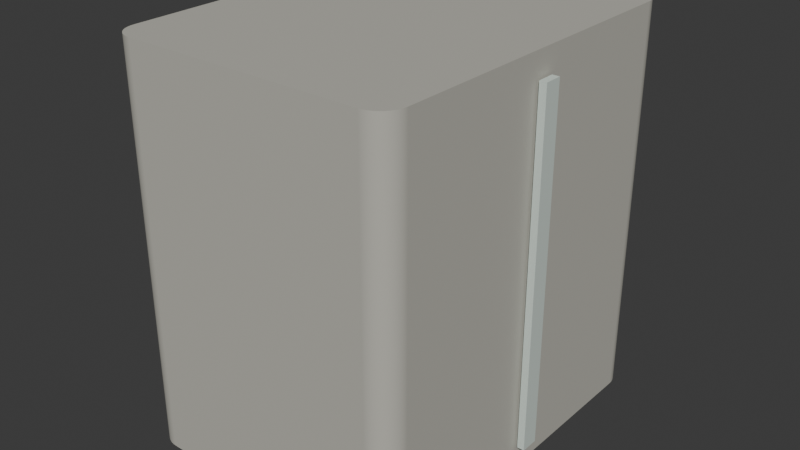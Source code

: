 # Source: road-pier-shaft.blend  (saved by Blender 5.2.44; exported with 4.5.12 LTS)
import bpy
from mathutils import Matrix  # noqa: F401  (used for matrix-valued properties, if any)

bpy.ops.wm.read_factory_settings(use_empty=True)
scene = bpy.context.scene
scene.name = 'Scene'

# ---- collections
col_collection = bpy.data.collections.new('Collection'); scene.collection.children.link(col_collection)

# ---- materials (node trees are filled in below, after node groups)
mat_eco_stone = bpy.data.materials.new('eco.stone')
mat_eco_stone.diffuse_color = (0.5029, 0.491, 0.4342, 1.0)
mat_eco_roofdeck = bpy.data.materials.new('eco.roofdeck')
mat_eco_roofdeck.diffuse_color = (0.6376, 0.7231, 0.6654, 1.0)

# ---- material node trees
mat_eco_stone.use_nodes = True; mat_eco_stone.node_tree.nodes.clear()
_N = mat_eco_stone.node_tree.nodes; _L = mat_eco_stone.node_tree.links
n0 = _N.new('ShaderNodeBsdfPrincipled'); n0.name = 'BSDF - Pré-fundamentado'; n0.location = (-200, 100)
n0.inputs[0].default_value = (0.5029, 0.491, 0.4342, 1.0)
n0.inputs[2].default_value = 0.78
n0.inputs[10].default_value = 0.005
n1 = _N.new('ShaderNodeOutputMaterial'); n1.name = 'Saída de material'; n1.location = (200, 100)
_L.new(n0.outputs[0], n1.inputs[0])
n1.is_active_output = True
mat_eco_roofdeck.use_nodes = True; mat_eco_roofdeck.node_tree.nodes.clear()
_N = mat_eco_roofdeck.node_tree.nodes; _L = mat_eco_roofdeck.node_tree.links
n0 = _N.new('ShaderNodeBsdfPrincipled'); n0.name = 'BSDF - Pré-fundamentado'; n0.location = (-200, 100)
n0.inputs[0].default_value = (0.6376, 0.7231, 0.6654, 1.0)
n0.inputs[2].default_value = 0.78
n0.inputs[10].default_value = 0.005
n1 = _N.new('ShaderNodeOutputMaterial'); n1.name = 'Saída de material'; n1.location = (200, 100)
_L.new(n0.outputs[0], n1.inputs[0])
n1.is_active_output = True

# ---- world
world_world = bpy.data.worlds.new('World'); scene.world = world_world
world_world.use_nodes = True; world_world.node_tree.nodes.clear()
_N = world_world.node_tree.nodes; _L = world_world.node_tree.links
n0 = _N.new('ShaderNodeOutputWorld'); n0.name = 'World Output'; n0.location = (200, 100)
n1 = _N.new('ShaderNodeBackground'); n1.name = 'Background'; n1.location = (-200, 100)
n1.inputs[0].default_value = (0.05088, 0.05088, 0.05088, 1.0)
_L.new(n1.outputs[0], n0.inputs[0])
n0.is_active_output = True
world_world.color = (0.05088, 0.05088, 0.05088)
world_world.sun_shadow_jitter_overblur = 0.0

# ---- meshes
me_tapered_concrete_pier = bpy.data.meshes.new('tapered concrete pier')
me_tapered_concrete_pier.from_pydata([(0.36, 0.41, 0.0), (0.3593, 0.4194, 0.0), (0.3571, 0.4285, 0.0), (0.3535, 0.4372, 0.0), (0.3485, 0.4453, 0.0), (0.3424, 0.4524, 0.0), (0.3353, 0.4585, 0.0), (0.3272, 0.4635, 0.0), (0.3185, 0.4671, 0.0), (0.3094, 0.4693, 0.0), (0.3, 0.47, 0.0), (-0.3, 0.47, 0.0), (-0.3094, 0.4693, 0.0), (-0.3185, 0.4671, 0.0), (-0.3272, 0.4635, 0.0), (-0.3353, 0.4585, 0.0), (-0.3424, 0.4524, 0.0), (-0.3485, 0.4453, 0.0), (-0.3535, 0.4372, 0.0), (-0.3571, 0.4285, 0.0), (-0.3593, 0.4194, 0.0), (-0.36, 0.41, 0.0), (-0.36, -0.41, 0.0), (-0.3593, -0.4194, 0.0), (-0.3571, -0.4285, 0.0), (-0.3535, -0.4372, 0.0), (-0.3485, -0.4453, 0.0), (-0.3424, -0.4524, 0.0), (-0.3353, -0.4585, 0.0), (-0.3272, -0.4635, 0.0), (-0.3185, -0.4671, 0.0), (-0.3094, -0.4693, 0.0), (-0.3, -0.47, 0.0), (0.3, -0.47, 0.0), (0.3094, -0.4693, 0.0), (0.3185, -0.4671, 0.0), (0.3272, -0.4635, 0.0), (0.3353, -0.4585, 0.0), (0.3424, -0.4524, 0.0), (0.3485, -0.4453, 0.0), (0.3535, -0.4372, 0.0), (0.3571, -0.4285, 0.0), (0.3593, -0.4194, 0.0), (0.36, -0.41, 0.0), (0.36, 0.41, 1.0), (0.3593, 0.4194, 1.0), (0.3571, 0.4285, 1.0), (0.3535, 0.4372, 1.0), (0.3485, 0.4453, 1.0), (0.3424, 0.4524, 1.0), (0.3353, 0.4585, 1.0), (0.3272, 0.4635, 1.0), (0.3185, 0.4671, 1.0), (0.3094, 0.4693, 1.0), (0.3, 0.47, 1.0), (-0.3, 0.47, 1.0), (-0.3094, 0.4693, 1.0), (-0.3185, 0.4671, 1.0), (-0.3272, 0.4635, 1.0), (-0.3353, 0.4585, 1.0), (-0.3424, 0.4524, 1.0), (-0.3485, 0.4453, 1.0), (-0.3535, 0.4372, 1.0), (-0.3571, 0.4285, 1.0), (-0.3593, 0.4194, 1.0), (-0.36, 0.41, 1.0), (-0.36, -0.41, 1.0), (-0.3593, -0.4194, 1.0), (-0.3571, -0.4285, 1.0), (-0.3535, -0.4372, 1.0), (-0.3485, -0.4453, 1.0), (-0.3424, -0.4524, 1.0), (-0.3353, -0.4585, 1.0), (-0.3272, -0.4635, 1.0), (-0.3185, -0.4671, 1.0), (-0.3094, -0.4693, 1.0), (-0.3, -0.47, 1.0), (0.3, -0.47, 1.0), (0.3094, -0.4693, 1.0), (0.3185, -0.4671, 1.0), (0.3272, -0.4635, 1.0), (0.3353, -0.4585, 1.0), (0.3424, -0.4524, 1.0), (0.3485, -0.4453, 1.0), (0.3535, -0.4372, 1.0), (0.3571, -0.4285, 1.0), (0.3593, -0.4194, 1.0), (0.36, -0.41, 1.0)], [], [(43, 42, 41, 40, 39, 38, 37, 36, 35, 34, 33, 32, 31, 30, 29, 28, 27, 26, 25, 24, 23, 22, 21, 20, 19, 18, 17, 16, 15, 14, 13, 12, 11, 10, 9, 8, 7, 6, 5, 4, 3, 2, 1, 0), (44, 45, 46, 47, 48, 49, 50, 51, 52, 53, 54, 55, 56, 57, 58, 59, 60, 61, 62, 63, 64, 65, 66, 67, 68, 69, 70, 71, 72, 73, 74, 75, 76, 77, 78, 79, 80, 81, 82, 83, 84, 85, 86, 87), (0, 1, 45, 44), (1, 2, 46, 45), (2, 3, 47, 46), (3, 4, 48, 47), (4, 5, 49, 48), (5, 6, 50, 49), (6, 7, 51, 50), (7, 8, 52, 51), (8, 9, 53, 52), (9, 10, 54, 53), (10, 11, 55, 54), (11, 12, 56, 55), (12, 13, 57, 56), (13, 14, 58, 57), (14, 15, 59, 58), (15, 16, 60, 59), (16, 17, 61, 60), (17, 18, 62, 61), (18, 19, 63, 62), (19, 20, 64, 63), (20, 21, 65, 64), (21, 22, 66, 65), (22, 23, 67, 66), (23, 24, 68, 67), (24, 25, 69, 68), (25, 26, 70, 69), (26, 27, 71, 70), (27, 28, 72, 71), (28, 29, 73, 72), (29, 30, 74, 73), (30, 31, 75, 74), (31, 32, 76, 75), (32, 33, 77, 76), (33, 34, 78, 77), (34, 35, 79, 78), (35, 36, 80, 79), (36, 37, 81, 80), (37, 38, 82, 81), (38, 39, 83, 82), (39, 40, 84, 83), (40, 41, 85, 84), (41, 42, 86, 85), (42, 43, 87, 86), (43, 0, 44, 87)])
me_tapered_concrete_pier.polygons.foreach_set('use_smooth', [0, 0, 1, 1, 1, 1, 1, 1, 1, 1, 1, 1, 1, 1, 1, 1, 1, 1, 1, 1, 1, 1, 1, 1, 1, 1, 1, 1, 1, 1, 1, 1, 1, 1, 1, 1, 1, 1, 1, 1, 1, 1, 1, 1, 1, 1])
_ca = me_tapered_concrete_pier.color_attributes.new('miniatureAO', 'BYTE_COLOR', 'CORNER')
_ca.data.foreach_set('color', [1.0, 1.0, 1.0, 1.0, 1.0, 1.0, 1.0, 1.0, 1.0, 1.0, 1.0, 1.0, 1.0, 1.0, 1.0, 1.0, 1.0, 1.0, 1.0, 1.0, 1.0, 1.0, 1.0, 1.0, 1.0, 1.0, 1.0, 1.0, 1.0, 1.0, 1.0, 1.0, 1.0, 1.0, 1.0, 1.0, 1.0, 1.0, 1.0, 1.0, 1.0, 1.0, 1.0, 1.0, 1.0, 1.0, 1.0, 1.0, 1.0, 1.0, 1.0, 1.0, 1.0, 1.0, 1.0, 1.0, 1.0, 1.0, 1.0, 1.0, 1.0, 1.0, 1.0, 1.0, 1.0, 1.0, 1.0, 1.0, 1.0, 1.0, 1.0, 1.0, 1.0, 1.0, 1.0, 1.0, 1.0, 1.0, 1.0, 1.0, 1.0, 1.0, 1.0, 1.0, 1.0, 1.0, 1.0, 1.0, 1.0, 1.0, 1.0, 1.0, 1.0, 1.0, 1.0, 1.0, 1.0, 1.0, 1.0, 1.0, 1.0, 1.0, 1.0, 1.0, 1.0, 1.0, 1.0, 1.0, 1.0, 1.0, 1.0, 1.0, 1.0, 1.0, 1.0, 1.0, 1.0, 1.0, 1.0, 1.0, 1.0, 1.0, 1.0, 1.0, 1.0, 1.0, 1.0, 1.0, 1.0, 1.0, 1.0, 1.0, 1.0, 1.0, 1.0, 1.0, 1.0, 1.0, 1.0, 1.0, 1.0, 1.0, 1.0, 1.0, 1.0, 1.0, 1.0, 1.0, 1.0, 1.0, 1.0, 1.0, 1.0, 1.0, 1.0, 1.0, 1.0, 1.0, 1.0, 1.0, 1.0, 1.0, 1.0, 1.0, 1.0, 1.0, 1.0, 1.0, 1.0, 1.0, 1.0, 1.0, 1.0, 1.0, 1.0, 1.0, 1.0, 1.0, 1.0, 1.0, 1.0, 1.0, 1.0, 1.0, 1.0, 1.0, 1.0, 1.0, 1.0, 1.0, 1.0, 1.0, 1.0, 1.0, 1.0, 1.0, 1.0, 1.0, 1.0, 1.0, 1.0, 1.0, 1.0, 1.0, 1.0, 1.0, 1.0, 1.0, 1.0, 1.0, 1.0, 1.0, 1.0, 1.0, 1.0, 1.0, 1.0, 1.0, 1.0, 1.0, 1.0, 1.0, 1.0, 1.0, 1.0, 1.0, 1.0, 1.0, 1.0, 1.0, 1.0, 1.0, 1.0, 1.0, 1.0, 1.0, 1.0, 1.0, 1.0, 1.0, 1.0, 1.0, 1.0, 1.0, 1.0, 1.0, 1.0, 1.0, 1.0, 1.0, 1.0, 1.0, 1.0, 1.0, 1.0, 1.0, 1.0, 1.0, 1.0, 1.0, 1.0, 1.0, 1.0, 1.0, 1.0, 1.0, 1.0, 1.0, 1.0, 1.0, 1.0, 1.0, 1.0, 1.0, 1.0, 1.0, 1.0, 1.0, 1.0, 1.0, 1.0, 1.0, 1.0, 1.0, 1.0, 1.0, 1.0, 1.0, 1.0, 1.0, 1.0, 1.0, 1.0, 1.0, 1.0, 1.0, 1.0, 1.0, 1.0, 1.0, 1.0, 1.0, 1.0, 1.0, 1.0, 1.0, 1.0, 1.0, 1.0, 1.0, 1.0, 1.0, 1.0, 1.0, 1.0, 1.0, 1.0, 1.0, 1.0, 1.0, 1.0, 1.0, 1.0, 1.0, 1.0, 1.0, 1.0, 1.0, 1.0, 1.0, 1.0, 1.0, 1.0, 1.0, 1.0, 1.0, 1.0, 1.0, 1.0, 1.0, 1.0, 1.0, 1.0, 1.0, 1.0, 1.0, 1.0, 1.0, 1.0, 1.0, 1.0, 1.0, 1.0, 1.0, 1.0, 1.0, 1.0, 1.0, 1.0, 1.0, 1.0, 1.0, 1.0, 1.0, 1.0, 1.0, 1.0, 1.0, 1.0, 1.0, 1.0, 1.0, 1.0, 1.0, 1.0, 1.0, 1.0, 1.0, 1.0, 1.0, 1.0, 1.0, 1.0, 1.0, 1.0, 1.0, 1.0, 1.0, 1.0, 1.0, 1.0, 1.0, 1.0, 1.0, 1.0, 1.0, 1.0, 1.0, 1.0, 1.0, 1.0, 1.0, 1.0, 1.0, 1.0, 1.0, 1.0, 1.0, 1.0, 1.0, 1.0, 1.0, 1.0, 1.0, 1.0, 1.0, 1.0, 1.0, 1.0, 1.0, 1.0, 1.0, 1.0, 1.0, 1.0, 1.0, 1.0, 1.0, 1.0, 1.0, 1.0, 1.0, 1.0, 1.0, 1.0, 1.0, 1.0, 1.0, 1.0, 1.0, 1.0, 1.0, 1.0, 1.0, 1.0, 1.0, 1.0, 1.0, 1.0, 1.0, 1.0, 1.0, 1.0, 1.0, 1.0, 1.0, 1.0, 1.0, 1.0, 1.0, 1.0, 1.0, 1.0, 1.0, 1.0, 1.0, 1.0, 1.0, 1.0, 1.0, 1.0, 1.0, 1.0, 1.0, 1.0, 1.0, 1.0, 1.0, 1.0, 1.0, 1.0, 1.0, 1.0, 1.0, 1.0, 1.0, 1.0, 1.0, 1.0, 1.0, 1.0, 1.0, 1.0, 1.0, 1.0, 1.0, 1.0, 1.0, 1.0, 1.0, 1.0, 1.0, 1.0, 1.0, 1.0, 1.0, 1.0, 1.0, 1.0, 1.0, 1.0, 1.0, 1.0, 1.0, 1.0, 1.0, 1.0, 1.0, 1.0, 1.0, 1.0, 1.0, 1.0, 1.0, 1.0, 1.0, 1.0, 1.0, 1.0, 1.0, 1.0, 1.0, 1.0, 1.0, 1.0, 1.0, 1.0, 1.0, 1.0, 1.0, 1.0, 1.0, 1.0, 1.0, 1.0, 1.0, 1.0, 1.0, 1.0, 1.0, 1.0, 1.0, 1.0, 1.0, 1.0, 1.0, 1.0, 1.0, 1.0, 1.0, 1.0, 1.0, 1.0, 1.0, 1.0, 1.0, 1.0, 1.0, 1.0, 1.0, 1.0, 1.0, 1.0, 1.0, 1.0, 1.0, 1.0, 1.0, 1.0, 1.0, 1.0, 1.0, 1.0, 1.0, 1.0, 1.0, 1.0, 1.0, 1.0, 1.0, 1.0, 1.0, 1.0, 1.0, 1.0, 1.0, 1.0, 1.0, 1.0, 1.0, 1.0, 1.0, 1.0, 1.0, 1.0, 1.0, 1.0, 1.0, 1.0, 1.0, 1.0, 1.0, 1.0, 1.0, 1.0, 1.0, 1.0, 1.0, 1.0, 1.0, 1.0, 1.0, 1.0, 1.0, 1.0, 1.0, 1.0, 1.0, 1.0, 1.0, 1.0, 1.0, 1.0, 1.0, 1.0, 1.0, 1.0, 1.0, 1.0, 1.0, 1.0, 1.0, 1.0, 1.0, 1.0, 1.0, 1.0, 1.0, 1.0, 1.0, 1.0, 1.0, 1.0, 1.0, 1.0, 1.0, 1.0, 1.0, 1.0, 1.0, 1.0, 1.0, 1.0, 1.0, 1.0, 1.0, 1.0, 1.0, 1.0, 1.0, 1.0, 1.0, 1.0, 1.0, 1.0, 1.0, 1.0, 1.0, 1.0, 1.0, 1.0, 1.0, 1.0, 1.0, 1.0, 1.0, 1.0, 1.0, 1.0, 1.0, 1.0, 1.0, 1.0, 1.0, 1.0, 1.0, 1.0, 1.0, 1.0, 1.0, 1.0, 1.0, 1.0, 1.0, 1.0, 1.0, 1.0, 1.0, 1.0, 1.0, 1.0, 1.0, 1.0, 1.0, 1.0, 1.0, 1.0, 1.0, 1.0, 1.0, 1.0, 1.0, 1.0, 1.0, 1.0, 1.0, 1.0, 1.0, 1.0, 1.0, 1.0, 1.0, 1.0, 1.0, 1.0, 1.0, 1.0, 1.0, 1.0, 1.0, 1.0, 1.0, 1.0, 1.0, 1.0, 1.0, 1.0, 1.0, 1.0, 1.0, 1.0, 1.0, 1.0, 1.0, 1.0, 1.0, 1.0, 1.0, 1.0, 1.0, 1.0, 1.0, 1.0, 1.0, 1.0, 1.0, 1.0, 1.0, 1.0, 1.0, 1.0, 1.0, 1.0, 1.0, 1.0, 1.0, 1.0, 1.0, 1.0, 1.0, 1.0, 1.0, 1.0, 1.0, 1.0, 1.0, 1.0, 1.0, 1.0, 1.0, 1.0, 1.0, 1.0, 1.0, 1.0, 1.0, 1.0, 1.0, 1.0, 1.0, 1.0, 1.0, 1.0, 1.0, 1.0, 1.0, 1.0, 1.0, 1.0, 1.0, 1.0, 1.0, 1.0, 1.0, 1.0, 1.0, 1.0, 1.0, 1.0, 1.0, 1.0, 1.0, 1.0, 1.0, 1.0, 1.0, 1.0, 1.0, 1.0, 1.0, 1.0, 1.0, 1.0, 1.0, 1.0, 1.0, 1.0, 1.0, 1.0, 1.0, 1.0, 1.0, 1.0, 1.0, 1.0, 1.0, 1.0, 1.0, 1.0, 1.0, 1.0, 1.0, 1.0, 1.0, 1.0, 1.0, 1.0, 1.0, 1.0, 1.0, 1.0, 1.0, 1.0, 1.0, 1.0, 1.0, 1.0, 1.0, 1.0, 1.0, 1.0, 1.0, 1.0, 1.0, 1.0, 1.0, 1.0, 1.0, 1.0, 1.0, 1.0, 1.0, 1.0, 1.0, 1.0, 1.0, 1.0, 1.0, 1.0, 1.0, 1.0, 1.0, 1.0, 1.0, 1.0, 1.0, 1.0, 1.0, 1.0, 1.0, 1.0, 1.0, 1.0, 1.0, 1.0, 1.0, 1.0, 1.0, 1.0, 1.0, 1.0, 1.0, 1.0, 1.0, 1.0, 1.0, 1.0, 1.0, 1.0, 1.0, 1.0, 1.0, 1.0, 1.0, 1.0, 1.0, 1.0, 1.0, 1.0, 1.0, 1.0, 1.0, 1.0, 1.0, 1.0, 1.0, 1.0, 1.0, 1.0, 1.0, 1.0, 1.0, 1.0, 1.0, 1.0, 1.0, 1.0, 1.0, 1.0, 1.0, 1.0, 1.0, 1.0, 1.0, 1.0, 1.0, 1.0, 1.0, 1.0, 1.0, 1.0, 1.0, 1.0, 1.0, 1.0, 1.0, 1.0, 1.0, 1.0, 1.0, 1.0, 1.0, 1.0, 1.0, 1.0, 1.0, 1.0, 1.0, 1.0, 1.0, 1.0, 1.0, 1.0, 1.0, 1.0, 1.0, 1.0, 1.0, 1.0, 1.0, 1.0, 1.0, 1.0, 1.0, 1.0, 1.0, 1.0, 1.0, 1.0, 1.0, 1.0, 1.0, 1.0, 1.0, 1.0, 1.0, 1.0, 1.0, 1.0, 1.0, 1.0, 1.0, 1.0, 1.0, 1.0, 1.0, 1.0, 1.0, 1.0, 1.0, 1.0, 1.0, 1.0, 1.0, 1.0, 1.0, 1.0, 1.0, 1.0, 1.0, 1.0, 1.0, 1.0, 1.0, 1.0, 1.0, 1.0, 1.0, 1.0, 1.0, 1.0, 1.0, 1.0, 1.0, 1.0, 1.0, 1.0, 1.0, 1.0, 1.0, 1.0, 1.0, 1.0, 1.0, 1.0, 1.0])
me_tapered_concrete_pier.materials.append(mat_eco_stone)
me_tapered_concrete_pier.update()
me_tapered_concrete_pier.normals_split_custom_set([tuple(v) for v in zip(*[iter([0.0, 0.0, -1.0, 0.0, 0.0, -1.0, 0.0, 0.0, -1.0, 0.0, 0.0, -1.0, 0.0, 0.0, -1.0, 0.0, 0.0, -1.0, 0.0, 0.0, -1.0, 0.0, 0.0, -1.0, 0.0, 0.0, -1.0, 0.0, 0.0, -1.0, 0.0, 0.0, -1.0, 0.0, 0.0, -1.0, 0.0, 0.0, -1.0, 0.0, 0.0, -1.0, 0.0, 0.0, -1.0, 0.0, 0.0, -1.0, 0.0, 0.0, -1.0, 0.0, 0.0, -1.0, 0.0, 0.0, -1.0, 0.0, 0.0, -1.0, 0.0, 0.0, -1.0, 0.0, 0.0, -1.0, 0.0, 0.0, -1.0, 0.0, 0.0, -1.0, 0.0, 0.0, -1.0, 0.0, 0.0, -1.0, 0.0, 0.0, -1.0, 0.0, 0.0, -1.0, 0.0, 0.0, -1.0, 0.0, 0.0, -1.0, 0.0, 0.0, -1.0, 0.0, 0.0, -1.0, 0.0, 0.0, -1.0, 0.0, 0.0, -1.0, 0.0, 0.0, -1.0, 0.0, 0.0, -1.0, 0.0, 0.0, -1.0, 0.0, 0.0, -1.0, 0.0, 0.0, -1.0, 0.0, 0.0, -1.0, 0.0, 0.0, -1.0, 0.0, 0.0, -1.0, 0.0, 0.0, -1.0, 0.0, 0.0, -1.0, 0.0, 0.0, 1.0, 0.0, 0.0, 1.0, 0.0, 0.0, 1.0, 0.0, 0.0, 1.0, 0.0, 0.0, 1.0, 0.0, 0.0, 1.0, 0.0, 0.0, 1.0, 0.0, 0.0, 1.0, 0.0, 0.0, 1.0, 0.0, 0.0, 1.0, 0.0, 0.0, 1.0, 0.0, 0.0, 1.0, 0.0, 0.0, 1.0, 0.0, 0.0, 1.0, 0.0, 0.0, 1.0, 0.0, 0.0, 1.0, 0.0, 0.0, 1.0, 0.0, 0.0, 1.0, 0.0, 0.0, 1.0, 0.0, 0.0, 1.0, 0.0, 0.0, 1.0, 0.0, 0.0, 1.0, 0.0, 0.0, 1.0, 0.0, 0.0, 1.0, 0.0, 0.0, 1.0, 0.0, 0.0, 1.0, 0.0, 0.0, 1.0, 0.0, 0.0, 1.0, 0.0, 0.0, 1.0, 0.0, 0.0, 1.0, 0.0, 0.0, 1.0, 0.0, 0.0, 1.0, 0.0, 0.0, 1.0, 0.0, 0.0, 1.0, 0.0, 0.0, 1.0, 0.0, 0.0, 1.0, 0.0, 0.0, 1.0, 0.0, 0.0, 1.0, 0.0, 0.0, 1.0, 0.0, 0.0, 1.0, 0.0, 0.0, 1.0, 0.0, 0.0, 1.0, 0.0, 0.0, 1.0, 0.0, 0.0, 1.0, 1.0, -1.123e-05, -3.433e-09, 0.9877, 0.1564, 0.0, 0.9877, 0.1564, 0.0, 1.0, -1.123e-05, 0.0, 0.9877, 0.1564, 0.0, 0.9511, 0.309, 0.0, 0.9511, 0.309, 0.0, 0.9877, 0.1564, 0.0, 0.9511, 0.309, 0.0, 0.891, 0.454, 0.0, 0.891, 0.454, 0.0, 0.9511, 0.309, 0.0, 0.891, 0.454, 0.0, 0.809, 0.5878, 0.0, 0.809, 0.5878, 0.0, 0.891, 0.454, 0.0, 0.809, 0.5878, 0.0, 0.7071, 0.7071, 0.0, 0.7071, 0.7071, 0.0, 0.809, 0.5878, 0.0, 0.7071, 0.7071, 0.0, 0.5878, 0.809, 0.0, 0.5878, 0.809, 0.0, 0.7071, 0.7071, 0.0, 0.5878, 0.809, 0.0, 0.454, 0.891, 0.0, 0.454, 0.891, 0.0, 0.5878, 0.809, 0.0, 0.454, 0.891, 0.0, 0.309, 0.9511, 0.0, 0.309, 0.9511, 0.0, 0.454, 0.891, 0.0, 0.309, 0.9511, 0.0, 0.1564, 0.9877, 0.0, 0.1564, 0.9877, 0.0, 0.309, 0.9511, 0.0, 0.1564, 0.9877, 0.0, -1.123e-05, 1.0, 0.0, -1.123e-05, 1.0, 3.433e-09, 0.1564, 0.9877, 0.0, -1.123e-05, 1.0, 0.0, 1.123e-05, 1.0, -3.433e-09, 1.123e-05, 1.0, 0.0, -1.123e-05, 1.0, 3.433e-09, 1.123e-05, 1.0, -3.433e-09, -0.1564, 0.9877, 0.0, -0.1564, 0.9877, 0.0, 1.123e-05, 1.0, 0.0, -0.1564, 0.9877, 0.0, -0.309, 0.9511, 0.0, -0.309, 0.9511, 0.0, -0.1564, 0.9877, 0.0, -0.309, 0.9511, 0.0, -0.454, 0.891, 0.0, -0.454, 0.891, 0.0, -0.309, 0.9511, 0.0, -0.454, 0.891, 0.0, -0.5878, 0.809, 0.0, -0.5878, 0.809, 0.0, -0.454, 0.891, 0.0, -0.5878, 0.809, 0.0, -0.7071, 0.7071, 0.0, -0.7071, 0.7071, 0.0, -0.5878, 0.809, 0.0, -0.7071, 0.7071, 0.0, -0.809, 0.5878, 0.0, -0.809, 0.5878, 0.0, -0.7071, 0.7071, 0.0, -0.809, 0.5878, 0.0, -0.891, 0.454, 0.0, -0.891, 0.454, 0.0, -0.809, 0.5878, 0.0, -0.891, 0.454, 0.0, -0.9511, 0.309, 0.0, -0.9511, 0.309, 0.0, -0.891, 0.454, 0.0, -0.9511, 0.309, 0.0, -0.9877, 0.1564, 0.0, -0.9877, 0.1564, 0.0, -0.9511, 0.309, 0.0, -0.9877, 0.1564, 0.0, -1.0, -1.123e-05, 0.0, -1.0, -1.123e-05, 3.433e-09, -0.9877, 0.1564, 0.0, -1.0, -1.123e-05, 0.0, -1.0, 1.123e-05, -3.433e-09, -1.0, 1.123e-05, 0.0, -1.0, -1.123e-05, 3.433e-09, -1.0, 1.123e-05, -3.433e-09, -0.9877, -0.1564, 0.0, -0.9877, -0.1564, 0.0, -1.0, 1.123e-05, 0.0, -0.9877, -0.1564, 0.0, -0.9511, -0.309, 0.0, -0.9511, -0.309, 0.0, -0.9877, -0.1564, 0.0, -0.9511, -0.309, 0.0, -0.891, -0.454, 0.0, -0.891, -0.454, 0.0, -0.9511, -0.309, 0.0, -0.891, -0.454, 0.0, -0.809, -0.5878, 0.0, -0.809, -0.5878, 0.0, -0.891, -0.454, 0.0, -0.809, -0.5878, 0.0, -0.7071, -0.7071, 0.0, -0.7071, -0.7071, 0.0, -0.809, -0.5878, 0.0, -0.7071, -0.7071, 0.0, -0.5878, -0.809, 0.0, -0.5878, -0.809, 0.0, -0.7071, -0.7071, 0.0, -0.5878, -0.809, 0.0, -0.454, -0.891, 0.0, -0.454, -0.891, 0.0, -0.5878, -0.809, 0.0, -0.454, -0.891, 0.0, -0.309, -0.9511, 0.0, -0.309, -0.9511, 0.0, -0.454, -0.891, 0.0, -0.309, -0.9511, 0.0, -0.1564, -0.9877, 0.0, -0.1564, -0.9877, 0.0, -0.309, -0.9511, 0.0, -0.1564, -0.9877, 0.0, 1.123e-05, -1.0, 0.0, 1.123e-05, -1.0, 3.433e-09, -0.1564, -0.9877, 0.0, 1.123e-05, -1.0, 0.0, -1.123e-05, -1.0, -3.433e-09, -1.123e-05, -1.0, 0.0, 1.123e-05, -1.0, 3.433e-09, -1.123e-05, -1.0, -3.433e-09, 0.1564, -0.9877, 0.0, 0.1564, -0.9877, 0.0, -1.123e-05, -1.0, 0.0, 0.1564, -0.9877, 0.0, 0.309, -0.9511, 0.0, 0.309, -0.9511, 0.0, 0.1564, -0.9877, 0.0, 0.309, -0.9511, 0.0, 0.454, -0.891, 0.0, 0.454, -0.891, 0.0, 0.309, -0.9511, 0.0, 0.454, -0.891, 0.0, 0.5878, -0.809, 0.0, 0.5878, -0.809, 0.0, 0.454, -0.891, 0.0, 0.5878, -0.809, 0.0, 0.7071, -0.7071, 0.0, 0.7071, -0.7071, 0.0, 0.5878, -0.809, 0.0, 0.7071, -0.7071, 0.0, 0.809, -0.5878, 0.0, 0.809, -0.5878, 0.0, 0.7071, -0.7071, 0.0, 0.809, -0.5878, 0.0, 0.891, -0.454, 0.0, 0.891, -0.454, 0.0, 0.809, -0.5878, 0.0, 0.891, -0.454, 0.0, 0.9511, -0.309, 0.0, 0.9511, -0.309, 0.0, 0.891, -0.454, 0.0, 0.9511, -0.309, 0.0, 0.9877, -0.1564, 0.0, 0.9877, -0.1564, 0.0, 0.9511, -0.309, 0.0, 0.9877, -0.1564, 0.0, 1.0, 1.123e-05, 0.0, 1.0, 1.123e-05, 3.433e-09, 0.9877, -0.1564, 0.0, 1.0, 1.123e-05, 0.0, 1.0, -1.123e-05, -3.433e-09, 1.0, -1.123e-05, 0.0, 1.0, 1.123e-05, 3.433e-09])] * 3)])
me_cubo_200 = bpy.data.meshes.new('Cubo.200')
me_cubo_200.from_pydata([(-0.384, -0.0225, 0.06), (-0.384, -0.0225, 0.94), (-0.384, 0.0225, 0.06), (-0.384, 0.0225, 0.94), (-0.366, -0.0225, 0.06), (-0.366, -0.0225, 0.94), (-0.366, 0.0225, 0.06), (-0.366, 0.0225, 0.94), (0.366, -0.0225, 0.06), (0.366, -0.0225, 0.94), (0.366, 0.0225, 0.06), (0.366, 0.0225, 0.94), (0.384, -0.0225, 0.06), (0.384, -0.0225, 0.94), (0.384, 0.0225, 0.06), (0.384, 0.0225, 0.94)], [], [(0, 1, 3, 2), (2, 3, 7, 6), (6, 7, 5, 4), (4, 5, 1, 0), (2, 6, 4, 0), (7, 3, 1, 5), (8, 9, 11, 10), (10, 11, 15, 14), (14, 15, 13, 12), (12, 13, 9, 8), (10, 14, 12, 8), (15, 11, 9, 13)])
_uv = me_cubo_200.uv_layers.new(name='Mapa UV')
_uv.uv.foreach_set('vector', [0.375, 0.0, 0.625, 0.0, 0.625, 0.25, 0.375, 0.25, 0.375, 0.25, 0.625, 0.25, 0.625, 0.5, 0.375, 0.5, 0.375, 0.5, 0.625, 0.5, 0.625, 0.75, 0.375, 0.75, 0.375, 0.75, 0.625, 0.75, 0.625, 1.0, 0.375, 1.0, 0.125, 0.5, 0.375, 0.5, 0.375, 0.75, 0.125, 0.75, 0.625, 0.5, 0.875, 0.5, 0.875, 0.75, 0.625, 0.75, 0.375, 0.0, 0.625, 0.0, 0.625, 0.25, 0.375, 0.25, 0.375, 0.25, 0.625, 0.25, 0.625, 0.5, 0.375, 0.5, 0.375, 0.5, 0.625, 0.5, 0.625, 0.75, 0.375, 0.75, 0.375, 0.75, 0.625, 0.75, 0.625, 1.0, 0.375, 1.0, 0.125, 0.5, 0.375, 0.5, 0.375, 0.75, 0.125, 0.75, 0.625, 0.5, 0.875, 0.5, 0.875, 0.75, 0.625, 0.75])
_ca = me_cubo_200.color_attributes.new('miniatureAO', 'BYTE_COLOR', 'CORNER')
_ca.data.foreach_set('color', [1.0, 1.0, 1.0, 1.0, 1.0, 1.0, 1.0, 1.0, 1.0, 1.0, 1.0, 1.0, 1.0, 1.0, 1.0, 1.0, 0.8308, 0.8308, 0.8308, 1.0, 0.8388, 0.8388, 0.8388, 1.0, 0.7913, 0.7913, 0.7913, 1.0, 0.7605, 0.7605, 0.7605, 1.0, 0.8879, 0.8879, 0.8879, 1.0, 0.8963, 0.8963, 0.8963, 1.0, 0.8963, 0.8963, 0.8963, 1.0, 0.8879, 0.8879, 0.8879, 1.0, 0.7913, 0.7913, 0.7913, 1.0, 0.7605, 0.7605, 0.7605, 1.0, 0.8308, 0.8308, 0.8308, 1.0, 0.8388, 0.8388, 0.8388, 1.0, 0.8963, 0.8963, 0.8963, 1.0, 0.7835, 0.7835, 0.7835, 1.0, 0.7835, 0.7835, 0.7835, 1.0, 0.8963, 0.8963, 0.8963, 1.0, 0.7835, 0.7835, 0.7835, 1.0, 0.8632, 0.8632, 0.8632, 1.0, 0.8632, 0.8632, 0.8632, 1.0, 0.7835, 0.7835, 0.7835, 1.0, 0.8963, 0.8963, 0.8963, 1.0, 0.8714, 0.8714, 0.8714, 1.0, 0.8879, 0.8879, 0.8879, 1.0, 0.855, 0.855, 0.855, 1.0, 0.8148, 0.8148, 0.8148, 1.0, 0.8148, 0.8148, 0.8148, 1.0, 0.8469, 0.8469, 0.8469, 1.0, 0.8714, 0.8714, 0.8714, 1.0, 1.0, 1.0, 1.0, 1.0, 1.0, 1.0, 1.0, 1.0, 1.0, 1.0, 1.0, 1.0, 1.0, 1.0, 1.0, 1.0, 0.8469, 0.8469, 0.8469, 1.0, 0.8714, 0.8714, 0.8714, 1.0, 0.8148, 0.8148, 0.8148, 1.0, 0.8148, 0.8148, 0.8148, 1.0, 0.8148, 0.8148, 0.8148, 1.0, 0.8963, 0.8963, 0.8963, 1.0, 0.8963, 0.8963, 0.8963, 1.0, 0.8148, 0.8148, 0.8148, 1.0, 0.8963, 0.8963, 0.8963, 1.0, 0.8148, 0.8148, 0.8148, 1.0, 0.8148, 0.8148, 0.8148, 1.0, 0.8963, 0.8963, 0.8963, 1.0])
me_cubo_200.materials.append(mat_eco_roofdeck)
me_cubo_200.update()

# ---- objects
ob_tapered_concrete_pier = bpy.data.objects.new('tapered concrete pier', me_tapered_concrete_pier)
ob_recessed_pier_seam = bpy.data.objects.new('recessed pier seam', me_cubo_200)

# ---- transforms, parenting, visibility, modifiers, constraints
ob_tapered_concrete_pier.location = (0.0, 0.0, 0.0)
ob_recessed_pier_seam.location = (0.0, 0.0, 0.0)

# ---- collection membership
col_collection.objects.link(ob_tapered_concrete_pier)
col_collection.objects.link(ob_recessed_pier_seam)

# ---- scene / render settings (as saved in the file)
scene.frame_start = 1; scene.frame_end = 250; scene.frame_set(1)
scene.render.engine = 'BLENDER_EEVEE_NEXT'
scene.render.bake_bias = 0.0
scene.render.bake_samples = 0
scene.render.compositor_device = 'GPU'
scene.eevee.use_volume_custom_range = False
scene.eevee.fast_gi_thickness_near = 0.1
scene.eevee.fast_gi_thickness_far = 0.0
scene.eevee.ray_tracing_options.screen_trace_thickness = 0.1
bpy.context.view_layer.update()

# ---- added for rendering (the .blend has no active camera and no usable light): camera, sun
cam_auto = bpy.data.cameras.new('AutoCamera')
cam_auto.lens = 50.0
cam_auto.sensor_width = 36.0
cam_auto.clip_end = 1000.0
ob_auto_camera = bpy.data.objects.new('AutoCamera', cam_auto)
scene.collection.objects.link(ob_auto_camera)
ob_auto_camera.location = (1.45511, -1.74613, 1.66409)
ob_auto_camera.rotation_euler = (1.09748, -7.21219e-08, 0.694738)
scene.camera = ob_auto_camera
light_auto_sun = bpy.data.lights.new('AutoSun', 'SUN')
light_auto_sun.energy = 3.0
light_auto_sun.angle = 0.0523599
ob_auto_sun = bpy.data.objects.new('AutoSun', light_auto_sun)
scene.collection.objects.link(ob_auto_sun)
ob_auto_sun.rotation_euler = (0.872665, 0.174533, 0.523599)
bpy.context.view_layer.update()
